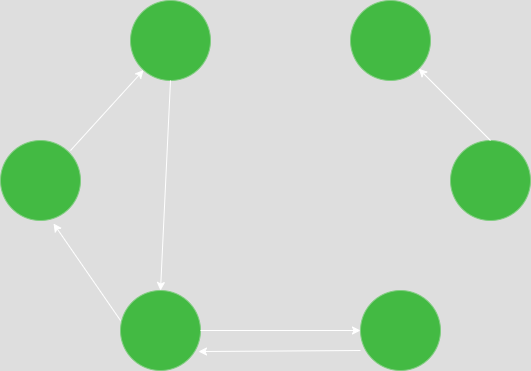

The diagram above was exported from draw.io. Its source (the exported page's mxGraphModel, read from the mxfile embedded in the PNG):
<mxGraphModel dx="874" dy="439" grid="1" gridSize="10" guides="1" tooltips="1" connect="1" arrows="1" fold="1" page="1" pageScale="1" pageWidth="827" pageHeight="1169" math="0" shadow="0">
  <root>
    <mxCell id="0" />
    <mxCell id="1" parent="0" />
    <mxCell id="5p1j19BjMqxj4lLGD9Xc-3" value="" style="ellipse;whiteSpace=wrap;html=1;aspect=fixed;fillColor=#008a00;fontColor=#ffffff;strokeColor=#005700;" vertex="1" parent="1">
      <mxGeometry x="310" y="50" width="80" height="80" as="geometry" />
    </mxCell>
    <mxCell id="5p1j19BjMqxj4lLGD9Xc-4" value="" style="ellipse;whiteSpace=wrap;html=1;aspect=fixed;fillColor=#008a00;fontColor=#ffffff;strokeColor=#005700;" vertex="1" parent="1">
      <mxGeometry x="530" y="50" width="80" height="80" as="geometry" />
    </mxCell>
    <mxCell id="5p1j19BjMqxj4lLGD9Xc-5" value="" style="ellipse;whiteSpace=wrap;html=1;aspect=fixed;fillColor=#008a00;fontColor=#ffffff;strokeColor=#005700;" vertex="1" parent="1">
      <mxGeometry x="180" y="190" width="80" height="80" as="geometry" />
    </mxCell>
    <mxCell id="5p1j19BjMqxj4lLGD9Xc-6" value="" style="ellipse;whiteSpace=wrap;html=1;aspect=fixed;fillColor=#008a00;fontColor=#ffffff;strokeColor=#005700;" vertex="1" parent="1">
      <mxGeometry x="300" y="340" width="80" height="80" as="geometry" />
    </mxCell>
    <mxCell id="5p1j19BjMqxj4lLGD9Xc-7" value="" style="ellipse;whiteSpace=wrap;html=1;aspect=fixed;fillColor=#008a00;fontColor=#ffffff;strokeColor=#005700;" vertex="1" parent="1">
      <mxGeometry x="540" y="340" width="80" height="80" as="geometry" />
    </mxCell>
    <mxCell id="5p1j19BjMqxj4lLGD9Xc-8" value="" style="ellipse;whiteSpace=wrap;html=1;aspect=fixed;fillColor=#008a00;fontColor=#ffffff;strokeColor=#005700;" vertex="1" parent="1">
      <mxGeometry x="630" y="190" width="80" height="80" as="geometry" />
    </mxCell>
    <mxCell id="5p1j19BjMqxj4lLGD9Xc-9" value="" style="endArrow=classic;html=1;rounded=0;" edge="1" parent="1" target="5p1j19BjMqxj4lLGD9Xc-3">
      <mxGeometry width="50" height="50" relative="1" as="geometry">
        <mxPoint x="250" y="200" as="sourcePoint" />
        <mxPoint x="300" y="150" as="targetPoint" />
      </mxGeometry>
    </mxCell>
    <mxCell id="5p1j19BjMqxj4lLGD9Xc-10" value="" style="endArrow=classic;html=1;rounded=0;entryX=0.663;entryY=1.038;entryDx=0;entryDy=0;entryPerimeter=0;" edge="1" parent="1" target="5p1j19BjMqxj4lLGD9Xc-5">
      <mxGeometry width="50" height="50" relative="1" as="geometry">
        <mxPoint x="300" y="370" as="sourcePoint" />
        <mxPoint x="350" y="320" as="targetPoint" />
      </mxGeometry>
    </mxCell>
    <mxCell id="5p1j19BjMqxj4lLGD9Xc-11" value="" style="endArrow=classic;html=1;rounded=0;entryX=0.5;entryY=0;entryDx=0;entryDy=0;" edge="1" parent="1" target="5p1j19BjMqxj4lLGD9Xc-6">
      <mxGeometry width="50" height="50" relative="1" as="geometry">
        <mxPoint x="350" y="130" as="sourcePoint" />
        <mxPoint x="400" y="80" as="targetPoint" />
      </mxGeometry>
    </mxCell>
    <mxCell id="5p1j19BjMqxj4lLGD9Xc-12" value="" style="endArrow=classic;html=1;rounded=0;entryX=1;entryY=1;entryDx=0;entryDy=0;exitX=0.5;exitY=0;exitDx=0;exitDy=0;" edge="1" parent="1" source="5p1j19BjMqxj4lLGD9Xc-8" target="5p1j19BjMqxj4lLGD9Xc-4">
      <mxGeometry width="50" height="50" relative="1" as="geometry">
        <mxPoint x="640" y="200" as="sourcePoint" />
        <mxPoint x="690" y="150" as="targetPoint" />
      </mxGeometry>
    </mxCell>
    <mxCell id="5p1j19BjMqxj4lLGD9Xc-13" value="" style="endArrow=classic;html=1;rounded=0;entryX=0;entryY=0.5;entryDx=0;entryDy=0;" edge="1" parent="1" target="5p1j19BjMqxj4lLGD9Xc-7">
      <mxGeometry width="50" height="50" relative="1" as="geometry">
        <mxPoint x="380" y="380" as="sourcePoint" />
        <mxPoint x="430" y="330" as="targetPoint" />
      </mxGeometry>
    </mxCell>
    <mxCell id="5p1j19BjMqxj4lLGD9Xc-14" value="" style="endArrow=classic;html=1;rounded=0;entryX=0.975;entryY=0.763;entryDx=0;entryDy=0;entryPerimeter=0;" edge="1" parent="1" target="5p1j19BjMqxj4lLGD9Xc-6">
      <mxGeometry width="50" height="50" relative="1" as="geometry">
        <mxPoint x="540" y="400" as="sourcePoint" />
        <mxPoint x="590" y="350" as="targetPoint" />
      </mxGeometry>
    </mxCell>
  </root>
</mxGraphModel>